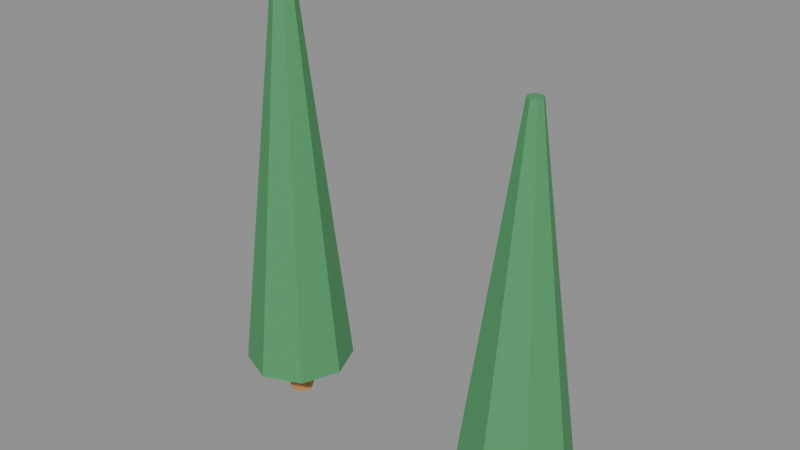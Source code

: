 # Source: cypresses.blend  (saved by Blender 5.2.45; exported with 4.5.12 LTS)
import bpy
from mathutils import Matrix  # noqa: F401  (used for matrix-valued properties, if any)

bpy.ops.wm.read_factory_settings(use_empty=True)
scene = bpy.context.scene
scene.name = 'Scene'

# ---- collections
col_col_lowpoly = bpy.data.collections.new('COL_LowPoly'); scene.collection.children.link(col_col_lowpoly)

# ---- images (referenced by path relative to the original .blend; pixels are not part of the script)
import os
ASSET_DIR = os.environ.get("B2B_ASSET_DIR", "")  # directory of the original .blend (textures are referenced by path, not embedded)
HERE = os.path.dirname(os.path.abspath(__file__))  # packed textures are extracted next to this script under _unpacked/

def load_image(name, relpath, width, height, colorspace="sRGB"):
    """Load a texture the original file referenced (path relative to the .blend, or extracted next to this script)."""
    p = next((c for c in (os.path.join(HERE, relpath), os.path.join(ASSET_DIR, relpath)) if relpath and os.path.exists(c)), "")
    if p:
        img = bpy.data.images.load(p, check_existing=True)
        img.name = name
    else:  # same state as the original file: an image datablock whose file is absent (Cycles renders it pink)
        img = bpy.data.images.new(name, width, height)
        img.source = "FILE"
        img.filepath = "//" + (relpath or name)
    img.colorspace_settings.name = colorspace
    return img
img_cypresses_basecolor = load_image('cypresses_BaseColor', '_unpacked/cypresses_BaseColor.3cf0ac54.png', 128, 80, 'sRGB')
img_cypresses_maskmap = load_image('cypresses_MaskMap', '_unpacked/cypresses_MaskMap.3361b4b1.png', 128, 80, 'Non-Color')

# ---- materials (node trees are filled in below, after node groups)
mat_m_cypresses = bpy.data.materials.new('M_cypresses')

# ---- material node trees
mat_m_cypresses.use_nodes = True; mat_m_cypresses.node_tree.nodes.clear()
_N = mat_m_cypresses.node_tree.nodes; _L = mat_m_cypresses.node_tree.links
n0 = _N.new('ShaderNodeBsdfPrincipled'); n0.name = 'Principled BSDF'; n0.location = (-200, 100)
n0.inputs[10].default_value = 0.005
n1 = _N.new('ShaderNodeOutputMaterial'); n1.name = 'Material Output'; n1.location = (200, 100)
n2 = _N.new('ShaderNodeTexImage'); n2.name = 'Image Texture'; n2.location = (0, 0)
n2.image = img_cypresses_basecolor
n2.interpolation = 'Closest'
n3 = _N.new('ShaderNodeTexImage'); n3.name = 'Image Texture.001'; n3.location = (0, 0)
n3.image = img_cypresses_maskmap
n3.interpolation = 'Closest'
n4 = _N.new('ShaderNodeSeparateColor'); n4.name = 'Separate Color'; n4.location = (0, 0)
n5 = _N.new('ShaderNodeMath'); n5.name = 'Math'; n5.location = (0, 0)
n5.operation = 'SUBTRACT'
n5.inputs[0].default_value = 1.0
_L.new(n0.outputs[0], n1.inputs[0])
_L.new(n2.outputs[0], n0.inputs[0])
_L.new(n3.outputs[0], n4.inputs[0])
_L.new(n4.outputs[0], n0.inputs[1])
_L.new(n3.outputs[1], n5.inputs[1])
_L.new(n5.outputs[0], n0.inputs[2])
n1.is_active_output = True

# ---- meshes
me_cypresses = bpy.data.meshes.new('cypresses')
me_cypresses.from_pydata([(-0.245, -0.25, 0.0), (-0.2575, -0.2283, 0.0), (-0.2825, -0.2283, 0.0), (-0.295, -0.25, 0.0), (-0.2825, -0.2717, 0.0), (-0.2575, -0.2717, 0.0), (-0.245, -0.25, 0.1), (-0.2575, -0.2283, 0.1), (-0.2825, -0.2283, 0.1), (-0.295, -0.25, 0.1), (-0.2825, -0.2717, 0.1), (-0.2575, -0.2717, 0.1), (-0.16, -0.25, 0.08), (-0.1922, -0.1722, 0.08), (-0.27, -0.14, 0.08), (-0.3478, -0.1722, 0.08), (-0.38, -0.25, 0.08), (-0.3478, -0.3278, 0.08), (-0.27, -0.36, 0.08), (-0.1922, -0.3278, 0.08), (-0.255, -0.25, 0.94), (-0.2594, -0.2394, 0.94), (-0.27, -0.235, 0.94), (-0.2806, -0.2394, 0.94), (-0.285, -0.25, 0.94), (-0.2806, -0.2606, 0.94), (-0.27, -0.265, 0.94), (-0.2594, -0.2606, 0.94), (0.295, -0.25, 0.0), (0.2825, -0.2283, 0.0), (0.2575, -0.2283, 0.0), (0.245, -0.25, 0.0), (0.2575, -0.2717, 0.0), (0.2825, -0.2717, 0.0), (0.295, -0.25, 0.1), (0.2825, -0.2283, 0.1), (0.2575, -0.2283, 0.1), (0.245, -0.25, 0.1), (0.2575, -0.2717, 0.1), (0.2825, -0.2717, 0.1), (0.38, -0.25, 0.08), (0.3478, -0.1722, 0.08), (0.27, -0.14, 0.08), (0.1922, -0.1722, 0.08), (0.16, -0.25, 0.08), (0.1922, -0.3278, 0.08), (0.27, -0.36, 0.08), (0.3478, -0.3278, 0.08), (0.285, -0.25, 0.78), (0.2806, -0.2394, 0.78), (0.27, -0.235, 0.78), (0.2594, -0.2394, 0.78), (0.255, -0.25, 0.78), (0.2594, -0.2606, 0.78), (0.27, -0.265, 0.78), (0.2806, -0.2606, 0.78)], [], [(0, 1, 7, 6), (1, 2, 8, 7), (2, 3, 9, 8), (3, 4, 10, 9), (4, 5, 11, 10), (5, 0, 6, 11), (5, 4, 3, 2, 1, 0), (6, 7, 8, 9, 10, 11), (12, 13, 21, 20), (13, 14, 22, 21), (14, 15, 23, 22), (15, 16, 24, 23), (16, 17, 25, 24), (17, 18, 26, 25), (18, 19, 27, 26), (19, 12, 20, 27), (19, 18, 17, 16, 15, 14, 13, 12), (20, 21, 22, 23, 24, 25, 26, 27), (28, 29, 35, 34), (29, 30, 36, 35), (30, 31, 37, 36), (31, 32, 38, 37), (32, 33, 39, 38), (33, 28, 34, 39), (33, 32, 31, 30, 29, 28), (34, 35, 36, 37, 38, 39), (40, 41, 49, 48), (41, 42, 50, 49), (42, 43, 51, 50), (43, 44, 52, 51), (44, 45, 53, 52), (45, 46, 54, 53), (46, 47, 55, 54), (47, 40, 48, 55), (47, 46, 45, 44, 43, 42, 41, 40), (48, 49, 50, 51, 52, 53, 54, 55)])
_uv = me_cypresses.uv_layers.new(name='UVMap')
_uv.uv.foreach_set('vector', [0.3125, 0.1, 0.3125, 0.1, 0.3125, 0.1, 0.3125, 0.1, 0.3125, 0.1, 0.3125, 0.1, 0.3125, 0.1, 0.3125, 0.1, 0.3125, 0.1, 0.3125, 0.1, 0.3125, 0.1, 0.3125, 0.1, 0.3125, 0.1, 0.3125, 0.1, 0.3125, 0.1, 0.3125, 0.1, 0.3125, 0.1, 0.3125, 0.1, 0.3125, 0.1, 0.3125, 0.1, 0.3125, 0.1, 0.3125, 0.1, 0.3125, 0.1, 0.3125, 0.1, 0.3125, 0.1, 0.3125, 0.1, 0.3125, 0.1, 0.3125, 0.1, 0.3125, 0.1, 0.3125, 0.1, 0.3125, 0.1, 0.3125, 0.1, 0.3125, 0.1, 0.3125, 0.1, 0.3125, 0.1, 0.3125, 0.1, 0.6875, 0.5, 0.6875, 0.5, 0.6875, 0.5, 0.6875, 0.5, 0.6875, 0.5, 0.6875, 0.5, 0.6875, 0.5, 0.6875, 0.5, 0.6875, 0.5, 0.6875, 0.5, 0.6875, 0.5, 0.6875, 0.5, 0.6875, 0.5, 0.6875, 0.5, 0.6875, 0.5, 0.6875, 0.5, 0.6875, 0.5, 0.6875, 0.5, 0.6875, 0.5, 0.6875, 0.5, 0.6875, 0.5, 0.6875, 0.5, 0.6875, 0.5, 0.6875, 0.5, 0.6875, 0.5, 0.6875, 0.5, 0.6875, 0.5, 0.6875, 0.5, 0.6875, 0.5, 0.6875, 0.5, 0.6875, 0.5, 0.6875, 0.5, 0.6875, 0.5, 0.6875, 0.5, 0.6875, 0.5, 0.6875, 0.5, 0.6875, 0.5, 0.6875, 0.5, 0.6875, 0.5, 0.6875, 0.5, 0.6875, 0.5, 0.6875, 0.5, 0.6875, 0.5, 0.6875, 0.5, 0.6875, 0.5, 0.6875, 0.5, 0.6875, 0.5, 0.6875, 0.5, 0.3125, 0.1, 0.3125, 0.1, 0.3125, 0.1, 0.3125, 0.1, 0.3125, 0.1, 0.3125, 0.1, 0.3125, 0.1, 0.3125, 0.1, 0.3125, 0.1, 0.3125, 0.1, 0.3125, 0.1, 0.3125, 0.1, 0.3125, 0.1, 0.3125, 0.1, 0.3125, 0.1, 0.3125, 0.1, 0.3125, 0.1, 0.3125, 0.1, 0.3125, 0.1, 0.3125, 0.1, 0.3125, 0.1, 0.3125, 0.1, 0.3125, 0.1, 0.3125, 0.1, 0.3125, 0.1, 0.3125, 0.1, 0.3125, 0.1, 0.3125, 0.1, 0.3125, 0.1, 0.3125, 0.1, 0.3125, 0.1, 0.3125, 0.1, 0.3125, 0.1, 0.3125, 0.1, 0.3125, 0.1, 0.3125, 0.1, 0.6875, 0.5, 0.6875, 0.5, 0.6875, 0.5, 0.6875, 0.5, 0.6875, 0.5, 0.6875, 0.5, 0.6875, 0.5, 0.6875, 0.5, 0.6875, 0.5, 0.6875, 0.5, 0.6875, 0.5, 0.6875, 0.5, 0.6875, 0.5, 0.6875, 0.5, 0.6875, 0.5, 0.6875, 0.5, 0.6875, 0.5, 0.6875, 0.5, 0.6875, 0.5, 0.6875, 0.5, 0.6875, 0.5, 0.6875, 0.5, 0.6875, 0.5, 0.6875, 0.5, 0.6875, 0.5, 0.6875, 0.5, 0.6875, 0.5, 0.6875, 0.5, 0.6875, 0.5, 0.6875, 0.5, 0.6875, 0.5, 0.6875, 0.5, 0.6875, 0.5, 0.6875, 0.5, 0.6875, 0.5, 0.6875, 0.5, 0.6875, 0.5, 0.6875, 0.5, 0.6875, 0.5, 0.6875, 0.5, 0.6875, 0.5, 0.6875, 0.5, 0.6875, 0.5, 0.6875, 0.5, 0.6875, 0.5, 0.6875, 0.5, 0.6875, 0.5, 0.6875, 0.5])
me_cypresses.materials.append(mat_m_cypresses)
me_cypresses.update()

# ---- objects
ob_cypresses = bpy.data.objects.new('cypresses', me_cypresses)

# ---- transforms, parenting, visibility, modifiers, constraints
ob_cypresses.location = (0.0, 0.0, 0.0)

# ---- collection membership
col_col_lowpoly.objects.link(ob_cypresses)

# ---- scene / render settings (as saved in the file)
scene.frame_start = 1; scene.frame_end = 250; scene.frame_set(1)
scene.render.engine = 'BLENDER_EEVEE_NEXT'
scene.render.bake_bias = 0.0
scene.render.bake_samples = 0
scene.render.compositor_device = 'GPU'
scene.eevee.use_volume_custom_range = False
scene.eevee.fast_gi_thickness_near = 0.1
scene.eevee.fast_gi_thickness_far = 0.0
scene.eevee.ray_tracing_options.screen_trace_thickness = 0.1
bpy.context.view_layer.update()

# ---- added for rendering (the .blend has no active camera and no usable light): camera, sun + grey world if the file has none
cam_auto = bpy.data.cameras.new('AutoCamera')
cam_auto.lens = 50.0
cam_auto.sensor_width = 36.0
cam_auto.clip_end = 1000.0
ob_auto_camera = bpy.data.objects.new('AutoCamera', cam_auto)
scene.collection.objects.link(ob_auto_camera)
ob_auto_camera.location = (1.13678, -1.61414, 1.37943)
ob_auto_camera.rotation_euler = (1.09748, -7.21219e-08, 0.694738)
scene.camera = ob_auto_camera
light_auto_sun = bpy.data.lights.new('AutoSun', 'SUN')
light_auto_sun.energy = 3.0
light_auto_sun.angle = 0.0523599
ob_auto_sun = bpy.data.objects.new('AutoSun', light_auto_sun)
scene.collection.objects.link(ob_auto_sun)
ob_auto_sun.rotation_euler = (0.872665, 0.174533, 0.523599)
if scene.world is None:
    world_auto = bpy.data.worlds.new('AutoWorld')
    world_auto.color = (0.3, 0.3, 0.3)
    scene.world = world_auto
bpy.context.view_layer.update()
